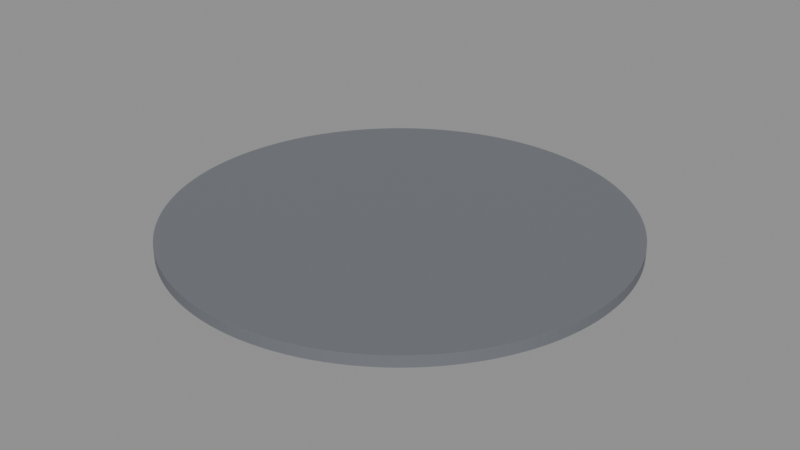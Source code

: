 # Source: BM_VL_Floor.blend  (saved by Blender 5.2.45; exported with 4.5.12 LTS)
import bpy
from mathutils import Matrix  # noqa: F401  (used for matrix-valued properties, if any)

bpy.ops.wm.read_factory_settings(use_empty=True)
scene = bpy.context.scene
scene.name = 'Scene'

# ---- materials (node trees are filled in below, after node groups)
mat_b4o_floor = bpy.data.materials.new('B4O_Floor')
mat_b4o_floor.diffuse_color = (0.16, 0.17, 0.19, 1.0)

# ---- material node trees
mat_b4o_floor.use_nodes = True; mat_b4o_floor.node_tree.nodes.clear()
_N = mat_b4o_floor.node_tree.nodes; _L = mat_b4o_floor.node_tree.links
n0 = _N.new('ShaderNodeBsdfPrincipled'); n0.name = 'Principled BSDF'; n0.location = (-200, 100)
n0.inputs[0].default_value = (0.16, 0.17, 0.19, 1.0)
n0.inputs[1].default_value = 0.03
n0.inputs[2].default_value = 0.7
n0.inputs[10].default_value = 0.005
n1 = _N.new('ShaderNodeOutputMaterial'); n1.name = 'Material Output'; n1.location = (200, 100)
_L.new(n0.outputs[0], n1.inputs[0])
n1.is_active_output = True

# ---- meshes
me_cylinder = bpy.data.meshes.new('Cylinder')
me_cylinder.from_pydata([(7.542e-07, -4.995, -0.12), (7.542e-07, -4.995, 0.12), (-0.2451, -4.989, -0.12), (-0.2451, -4.989, 0.12), (-0.4896, -4.971, -0.12), (-0.4896, -4.971, 0.12), (-0.7329, -4.941, -0.12), (-0.7329, -4.941, 0.12), (-0.9745, -4.899, -0.12), (-0.9745, -4.899, 0.12), (-1.214, -4.845, -0.12), (-1.214, -4.845, 0.12), (-1.45, -4.78, -0.12), (-1.45, -4.78, 0.12), (-1.683, -4.703, -0.12), (-1.683, -4.703, 0.12), (-1.912, -4.615, -0.12), (-1.912, -4.615, 0.12), (-2.136, -4.515, -0.12), (-2.136, -4.515, 0.12), (-2.355, -4.405, -0.12), (-2.355, -4.405, 0.12), (-2.568, -4.284, -0.12), (-2.568, -4.284, 0.12), (-2.775, -4.153, -0.12), (-2.775, -4.153, 0.12), (-2.976, -4.012, -0.12), (-2.976, -4.012, 0.12), (-3.169, -3.861, -0.12), (-3.169, -3.861, 0.12), (-3.354, -3.701, -0.12), (-3.354, -3.701, 0.12), (-3.532, -3.532, -0.12), (-3.532, -3.532, 0.12), (-3.701, -3.354, -0.12), (-3.701, -3.354, 0.12), (-3.861, -3.169, -0.12), (-3.861, -3.169, 0.12), (-4.012, -2.976, -0.12), (-4.012, -2.976, 0.12), (-4.153, -2.775, -0.12), (-4.153, -2.775, 0.12), (-4.284, -2.568, -0.12), (-4.284, -2.568, 0.12), (-4.405, -2.355, -0.12), (-4.405, -2.355, 0.12), (-4.515, -2.136, -0.12), (-4.515, -2.136, 0.12), (-4.615, -1.912, -0.12), (-4.615, -1.912, 0.12), (-4.703, -1.683, -0.12), (-4.703, -1.683, 0.12), (-4.78, -1.45, -0.12), (-4.78, -1.45, 0.12), (-4.845, -1.214, -0.12), (-4.845, -1.214, 0.12), (-4.899, -0.9745, -0.12), (-4.899, -0.9745, 0.12), (-4.941, -0.7329, -0.12), (-4.941, -0.7329, 0.12), (-4.971, -0.4896, -0.12), (-4.971, -0.4896, 0.12), (-4.989, -0.2451, -0.12), (-4.989, -0.2451, 0.12), (-4.995, -7.542e-07, -0.12), (-4.995, -7.542e-07, 0.12), (-4.989, 0.2451, -0.12), (-4.989, 0.2451, 0.12), (-4.971, 0.4896, -0.12), (-4.971, 0.4896, 0.12), (-4.941, 0.7329, -0.12), (-4.941, 0.7329, 0.12), (-4.899, 0.9745, -0.12), (-4.899, 0.9745, 0.12), (-4.845, 1.214, -0.12), (-4.845, 1.214, 0.12), (-4.78, 1.45, -0.12), (-4.78, 1.45, 0.12), (-4.703, 1.683, -0.12), (-4.703, 1.683, 0.12), (-4.615, 1.912, -0.12), (-4.615, 1.912, 0.12), (-4.515, 2.136, -0.12), (-4.515, 2.136, 0.12), (-4.405, 2.355, -0.12), (-4.405, 2.355, 0.12), (-4.284, 2.568, -0.12), (-4.284, 2.568, 0.12), (-4.153, 2.775, -0.12), (-4.153, 2.775, 0.12), (-4.012, 2.976, -0.12), (-4.012, 2.976, 0.12), (-3.861, 3.169, -0.12), (-3.861, 3.169, 0.12), (-3.701, 3.354, -0.12), (-3.701, 3.354, 0.12), (-3.532, 3.532, -0.12), (-3.532, 3.532, 0.12), (-3.354, 3.701, -0.12), (-3.354, 3.701, 0.12), (-3.169, 3.861, -0.12), (-3.169, 3.861, 0.12), (-2.976, 4.012, -0.12), (-2.976, 4.012, 0.12), (-2.775, 4.153, -0.12), (-2.775, 4.153, 0.12), (-2.568, 4.284, -0.12), (-2.568, 4.284, 0.12), (-2.355, 4.405, -0.12), (-2.355, 4.405, 0.12), (-2.136, 4.515, -0.12), (-2.136, 4.515, 0.12), (-1.912, 4.615, -0.12), (-1.912, 4.615, 0.12), (-1.683, 4.703, -0.12), (-1.683, 4.703, 0.12), (-1.45, 4.78, -0.12), (-1.45, 4.78, 0.12), (-1.214, 4.845, -0.12), (-1.214, 4.845, 0.12), (-0.9745, 4.899, -0.12), (-0.9745, 4.899, 0.12), (-0.7329, 4.941, -0.12), (-0.7329, 4.941, 0.12), (-0.4896, 4.971, -0.12), (-0.4896, 4.971, 0.12), (-0.2451, 4.989, -0.12), (-0.2451, 4.989, 0.12), (-7.542e-07, 4.995, -0.12), (-7.542e-07, 4.995, 0.12), (0.2451, 4.989, -0.12), (0.2451, 4.989, 0.12), (0.4896, 4.971, -0.12), (0.4896, 4.971, 0.12), (0.7329, 4.941, -0.12), (0.7329, 4.941, 0.12), (0.9745, 4.899, -0.12), (0.9745, 4.899, 0.12), (1.214, 4.845, -0.12), (1.214, 4.845, 0.12), (1.45, 4.78, -0.12), (1.45, 4.78, 0.12), (1.683, 4.703, -0.12), (1.683, 4.703, 0.12), (1.912, 4.615, -0.12), (1.912, 4.615, 0.12), (2.136, 4.515, -0.12), (2.136, 4.515, 0.12), (2.355, 4.405, -0.12), (2.355, 4.405, 0.12), (2.568, 4.284, -0.12), (2.568, 4.284, 0.12), (2.775, 4.153, -0.12), (2.775, 4.153, 0.12), (2.976, 4.012, -0.12), (2.976, 4.012, 0.12), (3.169, 3.861, -0.12), (3.169, 3.861, 0.12), (3.354, 3.701, -0.12), (3.354, 3.701, 0.12), (3.532, 3.532, -0.12), (3.532, 3.532, 0.12), (3.701, 3.354, -0.12), (3.701, 3.354, 0.12), (3.861, 3.169, -0.12), (3.861, 3.169, 0.12), (4.012, 2.976, -0.12), (4.012, 2.976, 0.12), (4.153, 2.775, -0.12), (4.153, 2.775, 0.12), (4.284, 2.568, -0.12), (4.284, 2.568, 0.12), (4.405, 2.355, -0.12), (4.405, 2.355, 0.12), (4.515, 2.136, -0.12), (4.515, 2.136, 0.12), (4.615, 1.912, -0.12), (4.615, 1.912, 0.12), (4.703, 1.683, -0.12), (4.703, 1.683, 0.12), (4.78, 1.45, -0.12), (4.78, 1.45, 0.12), (4.845, 1.214, -0.12), (4.845, 1.214, 0.12), (4.899, 0.9745, -0.12), (4.899, 0.9745, 0.12), (4.941, 0.7329, -0.12), (4.941, 0.7329, 0.12), (4.971, 0.4896, -0.12), (4.971, 0.4896, 0.12), (4.989, 0.2451, -0.12), (4.989, 0.2451, 0.12), (4.995, 7.542e-07, -0.12), (4.995, 7.542e-07, 0.12), (4.989, -0.2451, -0.12), (4.989, -0.2451, 0.12), (4.971, -0.4896, -0.12), (4.971, -0.4896, 0.12), (4.941, -0.7329, -0.12), (4.941, -0.7329, 0.12), (4.899, -0.9745, -0.12), (4.899, -0.9745, 0.12), (4.845, -1.214, -0.12), (4.845, -1.214, 0.12), (4.78, -1.45, -0.12), (4.78, -1.45, 0.12), (4.703, -1.683, -0.12), (4.703, -1.683, 0.12), (4.615, -1.912, -0.12), (4.615, -1.912, 0.12), (4.515, -2.136, -0.12), (4.515, -2.136, 0.12), (4.405, -2.355, -0.12), (4.405, -2.355, 0.12), (4.284, -2.568, -0.12), (4.284, -2.568, 0.12), (4.153, -2.775, -0.12), (4.153, -2.775, 0.12), (4.012, -2.976, -0.12), (4.012, -2.976, 0.12), (3.861, -3.169, -0.12), (3.861, -3.169, 0.12), (3.701, -3.354, -0.12), (3.701, -3.354, 0.12), (3.532, -3.532, -0.12), (3.532, -3.532, 0.12), (3.354, -3.701, -0.12), (3.354, -3.701, 0.12), (3.169, -3.861, -0.12), (3.169, -3.861, 0.12), (2.976, -4.012, -0.12), (2.976, -4.012, 0.12), (2.775, -4.153, -0.12), (2.775, -4.153, 0.12), (2.568, -4.284, -0.12), (2.568, -4.284, 0.12), (2.355, -4.405, -0.12), (2.355, -4.405, 0.12), (2.136, -4.515, -0.12), (2.136, -4.515, 0.12), (1.912, -4.615, -0.12), (1.912, -4.615, 0.12), (1.683, -4.703, -0.12), (1.683, -4.703, 0.12), (1.45, -4.78, -0.12), (1.45, -4.78, 0.12), (1.214, -4.845, -0.12), (1.214, -4.845, 0.12), (0.9745, -4.899, -0.12), (0.9745, -4.899, 0.12), (0.7329, -4.941, -0.12), (0.7329, -4.941, 0.12), (0.4896, -4.971, -0.12), (0.4896, -4.971, 0.12), (0.2451, -4.989, -0.12), (0.2451, -4.989, 0.12)], [], [(0, 1, 3, 2), (2, 3, 5, 4), (4, 5, 7, 6), (6, 7, 9, 8), (8, 9, 11, 10), (10, 11, 13, 12), (12, 13, 15, 14), (14, 15, 17, 16), (16, 17, 19, 18), (18, 19, 21, 20), (20, 21, 23, 22), (22, 23, 25, 24), (24, 25, 27, 26), (26, 27, 29, 28), (28, 29, 31, 30), (30, 31, 33, 32), (32, 33, 35, 34), (34, 35, 37, 36), (36, 37, 39, 38), (38, 39, 41, 40), (40, 41, 43, 42), (42, 43, 45, 44), (44, 45, 47, 46), (46, 47, 49, 48), (48, 49, 51, 50), (50, 51, 53, 52), (52, 53, 55, 54), (54, 55, 57, 56), (56, 57, 59, 58), (58, 59, 61, 60), (60, 61, 63, 62), (62, 63, 65, 64), (64, 65, 67, 66), (66, 67, 69, 68), (68, 69, 71, 70), (70, 71, 73, 72), (72, 73, 75, 74), (74, 75, 77, 76), (76, 77, 79, 78), (78, 79, 81, 80), (80, 81, 83, 82), (82, 83, 85, 84), (84, 85, 87, 86), (86, 87, 89, 88), (88, 89, 91, 90), (90, 91, 93, 92), (92, 93, 95, 94), (94, 95, 97, 96), (96, 97, 99, 98), (98, 99, 101, 100), (100, 101, 103, 102), (102, 103, 105, 104), (104, 105, 107, 106), (106, 107, 109, 108), (108, 109, 111, 110), (110, 111, 113, 112), (112, 113, 115, 114), (114, 115, 117, 116), (116, 117, 119, 118), (118, 119, 121, 120), (120, 121, 123, 122), (122, 123, 125, 124), (124, 125, 127, 126), (126, 127, 129, 128), (128, 129, 131, 130), (130, 131, 133, 132), (132, 133, 135, 134), (134, 135, 137, 136), (136, 137, 139, 138), (138, 139, 141, 140), (140, 141, 143, 142), (142, 143, 145, 144), (144, 145, 147, 146), (146, 147, 149, 148), (148, 149, 151, 150), (150, 151, 153, 152), (152, 153, 155, 154), (154, 155, 157, 156), (156, 157, 159, 158), (158, 159, 161, 160), (160, 161, 163, 162), (162, 163, 165, 164), (164, 165, 167, 166), (166, 167, 169, 168), (168, 169, 171, 170), (170, 171, 173, 172), (172, 173, 175, 174), (174, 175, 177, 176), (176, 177, 179, 178), (178, 179, 181, 180), (180, 181, 183, 182), (182, 183, 185, 184), (184, 185, 187, 186), (186, 187, 189, 188), (188, 189, 191, 190), (190, 191, 193, 192), (192, 193, 195, 194), (194, 195, 197, 196), (196, 197, 199, 198), (198, 199, 201, 200), (200, 201, 203, 202), (202, 203, 205, 204), (204, 205, 207, 206), (206, 207, 209, 208), (208, 209, 211, 210), (210, 211, 213, 212), (212, 213, 215, 214), (214, 215, 217, 216), (216, 217, 219, 218), (218, 219, 221, 220), (220, 221, 223, 222), (222, 223, 225, 224), (224, 225, 227, 226), (226, 227, 229, 228), (228, 229, 231, 230), (230, 231, 233, 232), (232, 233, 235, 234), (234, 235, 237, 236), (236, 237, 239, 238), (238, 239, 241, 240), (240, 241, 243, 242), (242, 243, 245, 244), (244, 245, 247, 246), (246, 247, 249, 248), (248, 249, 251, 250), (250, 251, 253, 252), (3, 1, 255, 253, 251, 249, 247, 245, 243, 241, 239, 237, 235, 233, 231, 229, 227, 225, 223, 221, 219, 217, 215, 213, 211, 209, 207, 205, 203, 201, 199, 197, 195, 193, 191, 189, 187, 185, 183, 181, 179, 177, 175, 173, 171, 169, 167, 165, 163, 161, 159, 157, 155, 153, 151, 149, 147, 145, 143, 141, 139, 137, 135, 133, 131, 129, 127, 125, 123, 121, 119, 117, 115, 113, 111, 109, 107, 105, 103, 101, 99, 97, 95, 93, 91, 89, 87, 85, 83, 81, 79, 77, 75, 73, 71, 69, 67, 65, 63, 61, 59, 57, 55, 53, 51, 49, 47, 45, 43, 41, 39, 37, 35, 33, 31, 29, 27, 25, 23, 21, 19, 17, 15, 13, 11, 9, 7, 5), (252, 253, 255, 254), (254, 255, 1, 0), (0, 2, 4, 6, 8, 10, 12, 14, 16, 18, 20, 22, 24, 26, 28, 30, 32, 34, 36, 38, 40, 42, 44, 46, 48, 50, 52, 54, 56, 58, 60, 62, 64, 66, 68, 70, 72, 74, 76, 78, 80, 82, 84, 86, 88, 90, 92, 94, 96, 98, 100, 102, 104, 106, 108, 110, 112, 114, 116, 118, 120, 122, 124, 126, 128, 130, 132, 134, 136, 138, 140, 142, 144, 146, 148, 150, 152, 154, 156, 158, 160, 162, 164, 166, 168, 170, 172, 174, 176, 178, 180, 182, 184, 186, 188, 190, 192, 194, 196, 198, 200, 202, 204, 206, 208, 210, 212, 214, 216, 218, 220, 222, 224, 226, 228, 230, 232, 234, 236, 238, 240, 242, 244, 246, 248, 250, 252, 254)])
_uv = me_cylinder.uv_layers.new(name='UVMap')
_uv.uv.foreach_set('vector', [7.542e-07, -0.24, 7.542e-07, 0.0, -0.2451, 0.0, -0.2451, -0.24, -0.2451, -0.24, -0.2451, 0.0, -0.4896, 0.0, -0.4896, -0.24, -0.4896, -0.24, -0.4896, 0.0, -0.7329, 0.0, -0.7329, -0.24, -0.7329, -0.24, -0.7329, 0.0, -0.9745, 0.0, -0.9745, -0.24, -0.9745, -0.24, -0.9745, 0.0, -1.214, 0.0, -1.214, -0.24, -1.214, -0.24, -1.214, 0.0, -1.45, 0.0, -1.45, -0.24, -1.45, -0.24, -1.45, 0.0, -1.683, 0.0, -1.683, -0.24, -1.683, -0.24, -1.683, 0.0, -1.912, 0.0, -1.912, -0.24, -1.912, -0.24, -1.912, 0.0, -2.136, 0.0, -2.136, -0.24, -2.136, -0.24, -2.136, 0.0, -2.355, 0.0, -2.355, -0.24, -2.355, -0.24, -2.355, 0.0, -2.568, 0.0, -2.568, -0.24, -2.568, -0.24, -2.568, 0.0, -2.775, 0.0, -2.775, -0.24, -2.775, -0.24, -2.775, 0.0, -2.976, 0.0, -2.976, -0.24, -2.976, -0.24, -2.976, 0.0, -3.169, 0.0, -3.169, -0.24, -3.169, -0.24, -3.169, 0.0, -3.354, 0.0, -3.354, -0.24, -3.354, -0.24, -3.354, 0.0, -3.532, 0.0, -3.532, -0.24, -3.532, -0.24, -3.532, 0.0, -3.354, 0.0, -3.354, -0.24, -3.354, -0.24, -3.354, 0.0, -3.169, 0.0, -3.169, -0.24, -3.169, -0.24, -3.169, 0.0, -2.976, 0.0, -2.976, -0.24, -2.976, -0.24, -2.976, 0.0, -2.775, 0.0, -2.775, -0.24, -2.775, -0.24, -2.775, 0.0, -2.568, 0.0, -2.568, -0.24, -2.568, -0.24, -2.568, 0.0, -2.355, 0.0, -2.355, -0.24, -2.355, -0.24, -2.355, 0.0, -2.136, 0.0, -2.136, -0.24, -2.136, -0.24, -2.136, 0.0, -1.912, 0.0, -1.912, -0.24, -1.912, -0.24, -1.912, 0.0, -1.683, 0.0, -1.683, -0.24, -1.683, -0.24, -1.683, 0.0, -1.45, 0.0, -1.45, -0.24, -1.45, -0.24, -1.45, 0.0, -1.214, 0.0, -1.214, -0.24, -1.214, -0.24, -1.214, 0.0, -0.9745, 0.0, -0.9745, -0.24, -0.9745, -0.24, -0.9745, 0.0, -0.7329, 0.0, -0.7329, -0.24, -0.7329, -0.24, -0.7329, 0.0, -0.4896, 0.0, -0.4896, -0.24, -0.4896, -0.24, -0.4896, 0.0, -0.2451, 0.0, -0.2451, -0.24, -0.2451, -0.24, -0.2451, 0.0, -7.542e-07, 0.0, -7.542e-07, -0.24, -7.542e-07, -0.24, -7.542e-07, 0.0, 0.2451, 0.0, 0.2451, -0.24, 0.2451, -0.24, 0.2451, 0.0, 0.4896, 0.0, 0.4896, -0.24, 0.4896, -0.24, 0.4896, 0.0, 0.7329, 0.0, 0.7329, -0.24, 0.7329, -0.24, 0.7329, 0.0, 0.9745, 0.0, 0.9745, -0.24, 0.9745, -0.24, 0.9745, 0.0, 1.214, 0.0, 1.214, -0.24, 1.214, -0.24, 1.214, 0.0, 1.45, 0.0, 1.45, -0.24, 1.45, -0.24, 1.45, 0.0, 1.683, 0.0, 1.683, -0.24, 1.683, -0.24, 1.683, 0.0, 1.912, 0.0, 1.912, -0.24, 1.912, -0.24, 1.912, 0.0, 2.136, 0.0, 2.136, -0.24, 2.136, -0.24, 2.136, 0.0, 2.355, 0.0, 2.355, -0.24, 2.355, -0.24, 2.355, 0.0, 2.568, 0.0, 2.568, -0.24, 2.568, -0.24, 2.568, 0.0, 2.775, 0.0, 2.775, -0.24, 2.775, -0.24, 2.775, 0.0, 2.976, 0.0, 2.976, -0.24, 2.976, -0.24, 2.976, 0.0, 3.169, 0.0, 3.169, -0.24, 3.169, -0.24, 3.169, 0.0, 3.354, 0.0, 3.354, -0.24, 3.354, -0.24, 3.354, 0.0, 3.532, 0.0, 3.532, -0.24, -3.532, -0.24, -3.532, 0.0, -3.354, 0.0, -3.354, -0.24, -3.354, -0.24, -3.354, 0.0, -3.169, 0.0, -3.169, -0.24, -3.169, -0.24, -3.169, 0.0, -2.976, 0.0, -2.976, -0.24, -2.976, -0.24, -2.976, 0.0, -2.775, 0.0, -2.775, -0.24, -2.775, -0.24, -2.775, 0.0, -2.568, 0.0, -2.568, -0.24, -2.568, -0.24, -2.568, 0.0, -2.355, 0.0, -2.355, -0.24, -2.355, -0.24, -2.355, 0.0, -2.136, 0.0, -2.136, -0.24, -2.136, -0.24, -2.136, 0.0, -1.912, 0.0, -1.912, -0.24, -1.912, -0.24, -1.912, 0.0, -1.683, 0.0, -1.683, -0.24, -1.683, -0.24, -1.683, 0.0, -1.45, 0.0, -1.45, -0.24, -1.45, -0.24, -1.45, 0.0, -1.214, 0.0, -1.214, -0.24, -1.214, -0.24, -1.214, 0.0, -0.9745, 0.0, -0.9745, -0.24, -0.9745, -0.24, -0.9745, 0.0, -0.7329, 0.0, -0.7329, -0.24, -0.7329, -0.24, -0.7329, 0.0, -0.4896, 0.0, -0.4896, -0.24, -0.4896, -0.24, -0.4896, 0.0, -0.2451, 0.0, -0.2451, -0.24, -0.2451, -0.24, -0.2451, 0.0, -7.542e-07, 0.0, -7.542e-07, -0.24, -7.542e-07, -0.24, -7.542e-07, 0.0, 0.2451, 0.0, 0.2451, -0.24, 0.2451, -0.24, 0.2451, 0.0, 0.4896, 0.0, 0.4896, -0.24, 0.4896, -0.24, 0.4896, 0.0, 0.7329, 0.0, 0.7329, -0.24, 0.7329, -0.24, 0.7329, 0.0, 0.9745, 0.0, 0.9745, -0.24, 0.9745, -0.24, 0.9745, 0.0, 1.214, 0.0, 1.214, -0.24, 1.214, -0.24, 1.214, 0.0, 1.45, 0.0, 1.45, -0.24, 1.45, -0.24, 1.45, 0.0, 1.683, 0.0, 1.683, -0.24, 1.683, -0.24, 1.683, 0.0, 1.912, 0.0, 1.912, -0.24, 1.912, -0.24, 1.912, 0.0, 2.136, 0.0, 2.136, -0.24, 2.136, -0.24, 2.136, 0.0, 2.355, 0.0, 2.355, -0.24, 2.355, -0.24, 2.355, 0.0, 2.568, 0.0, 2.568, -0.24, 2.568, -0.24, 2.568, 0.0, 2.775, 0.0, 2.775, -0.24, 2.775, -0.24, 2.775, 0.0, 2.976, 0.0, 2.976, -0.24, 2.976, -0.24, 2.976, 0.0, 3.169, 0.0, 3.169, -0.24, 3.169, -0.24, 3.169, 0.0, 3.354, 0.0, 3.354, -0.24, 3.354, -0.24, 3.354, 0.0, 3.532, 0.0, 3.532, -0.24, 3.532, -0.24, 3.532, 0.0, 3.354, 0.0, 3.354, -0.24, 3.354, -0.24, 3.354, 0.0, 3.169, 0.0, 3.169, -0.24, 3.169, -0.24, 3.169, 0.0, 2.976, 0.0, 2.976, -0.24, 2.976, -0.24, 2.976, 0.0, 2.775, 0.0, 2.775, -0.24, 2.775, -0.24, 2.775, 0.0, 2.568, 0.0, 2.568, -0.24, 2.568, -0.24, 2.568, 0.0, 2.355, 0.0, 2.355, -0.24, 2.355, -0.24, 2.355, 0.0, 2.136, 0.0, 2.136, -0.24, 2.136, -0.24, 2.136, 0.0, 1.912, 0.0, 1.912, -0.24, 1.912, -0.24, 1.912, 0.0, 1.683, 0.0, 1.683, -0.24, 1.683, -0.24, 1.683, 0.0, 1.45, 0.0, 1.45, -0.24, 1.45, -0.24, 1.45, 0.0, 1.214, 0.0, 1.214, -0.24, 1.214, -0.24, 1.214, 0.0, 0.9745, 0.0, 0.9745, -0.24, 0.9745, -0.24, 0.9745, 0.0, 0.7329, 0.0, 0.7329, -0.24, 0.7329, -0.24, 0.7329, 0.0, 0.4896, 0.0, 0.4896, -0.24, 0.4896, -0.24, 0.4896, 0.0, 0.2451, 0.0, 0.2451, -0.24, 0.2451, -0.24, 0.2451, 0.0, 7.542e-07, 0.0, 7.542e-07, -0.24, 7.542e-07, -0.24, 7.542e-07, 0.0, -0.2451, 0.0, -0.2451, -0.24, -0.2451, -0.24, -0.2451, 0.0, -0.4896, 0.0, -0.4896, -0.24, -0.4896, -0.24, -0.4896, 0.0, -0.7329, 0.0, -0.7329, -0.24, -0.7329, -0.24, -0.7329, 0.0, -0.9745, 0.0, -0.9745, -0.24, -0.9745, -0.24, -0.9745, 0.0, -1.214, 0.0, -1.214, -0.24, -1.214, -0.24, -1.214, 0.0, -1.45, 0.0, -1.45, -0.24, -1.45, -0.24, -1.45, 0.0, -1.683, 0.0, -1.683, -0.24, -1.683, -0.24, -1.683, 0.0, -1.912, 0.0, -1.912, -0.24, -1.912, -0.24, -1.912, 0.0, -2.136, 0.0, -2.136, -0.24, -2.136, -0.24, -2.136, 0.0, -2.355, 0.0, -2.355, -0.24, -2.355, -0.24, -2.355, 0.0, -2.568, 0.0, -2.568, -0.24, -2.568, -0.24, -2.568, 0.0, -2.775, 0.0, -2.775, -0.24, -2.775, -0.24, -2.775, 0.0, -2.976, 0.0, -2.976, -0.24, -2.976, -0.24, -2.976, 0.0, -3.169, 0.0, -3.169, -0.24, -3.169, -0.24, -3.169, 0.0, -3.354, 0.0, -3.354, -0.24, -3.354, -0.24, -3.354, 0.0, -3.532, 0.0, -3.532, -0.24, 3.532, -0.24, 3.532, 0.0, 3.354, 0.0, 3.354, -0.24, 3.354, -0.24, 3.354, 0.0, 3.169, 0.0, 3.169, -0.24, 3.169, -0.24, 3.169, 0.0, 2.976, 0.0, 2.976, -0.24, 2.976, -0.24, 2.976, 0.0, 2.775, 0.0, 2.775, -0.24, 2.775, -0.24, 2.775, 0.0, 2.568, 0.0, 2.568, -0.24, 2.568, -0.24, 2.568, 0.0, 2.355, 0.0, 2.355, -0.24, 2.355, -0.24, 2.355, 0.0, 2.136, 0.0, 2.136, -0.24, 2.136, -0.24, 2.136, 0.0, 1.912, 0.0, 1.912, -0.24, 1.912, -0.24, 1.912, 0.0, 1.683, 0.0, 1.683, -0.24, 1.683, -0.24, 1.683, 0.0, 1.45, 0.0, 1.45, -0.24, 1.45, -0.24, 1.45, 0.0, 1.214, 0.0, 1.214, -0.24, 1.214, -0.24, 1.214, 0.0, 0.9745, 0.0, 0.9745, -0.24, 0.9745, -0.24, 0.9745, 0.0, 0.7329, 0.0, 0.7329, -0.24, 0.7329, -0.24, 0.7329, 0.0, 0.4896, 0.0, 0.4896, -0.24, -0.2451, -4.989, 7.542e-07, -4.995, 0.2451, -4.989, 0.4896, -4.971, 0.7329, -4.941, 0.9745, -4.899, 1.214, -4.845, 1.45, -4.78, 1.683, -4.703, 1.912, -4.615, 2.136, -4.515, 2.355, -4.405, 2.568, -4.284, 2.775, -4.153, 2.976, -4.012, 3.169, -3.861, 3.354, -3.701, 3.532, -3.532, 3.701, -3.354, 3.861, -3.169, 4.012, -2.976, 4.153, -2.775, 4.284, -2.568, 4.405, -2.355, 4.515, -2.136, 4.615, -1.912, 4.703, -1.683, 4.78, -1.45, 4.845, -1.214, 4.899, -0.9745, 4.941, -0.7329, 4.971, -0.4896, 4.989, -0.2451, 4.995, 7.542e-07, 4.989, 0.2451, 4.971, 0.4896, 4.941, 0.7329, 4.899, 0.9745, 4.845, 1.214, 4.78, 1.45, 4.703, 1.683, 4.615, 1.912, 4.515, 2.136, 4.405, 2.355, 4.284, 2.568, 4.153, 2.775, 4.012, 2.976, 3.861, 3.169, 3.701, 3.354, 3.532, 3.532, 3.354, 3.701, 3.169, 3.861, 2.976, 4.012, 2.775, 4.153, 2.568, 4.284, 2.355, 4.405, 2.136, 4.515, 1.912, 4.615, 1.683, 4.703, 1.45, 4.78, 1.214, 4.845, 0.9745, 4.899, 0.7329, 4.941, 0.4896, 4.971, 0.2451, 4.989, -7.542e-07, 4.995, -0.2451, 4.989, -0.4896, 4.971, -0.7329, 4.941, -0.9745, 4.899, -1.214, 4.845, -1.45, 4.78, -1.683, 4.703, -1.912, 4.615, -2.136, 4.515, -2.355, 4.405, -2.568, 4.284, -2.775, 4.153, -2.976, 4.012, -3.169, 3.861, -3.354, 3.701, -3.532, 3.532, -3.701, 3.354, -3.861, 3.169, -4.012, 2.976, -4.153, 2.775, -4.284, 2.568, -4.405, 2.355, -4.515, 2.136, -4.615, 1.912, -4.703, 1.683, -4.78, 1.45, -4.845, 1.214, -4.899, 0.9745, -4.941, 0.7329, -4.971, 0.4896, -4.989, 0.2451, -4.995, -7.542e-07, -4.989, -0.2451, -4.971, -0.4896, -4.941, -0.7329, -4.899, -0.9745, -4.845, -1.214, -4.78, -1.45, -4.703, -1.683, -4.615, -1.912, -4.515, -2.136, -4.405, -2.355, -4.284, -2.568, -4.153, -2.775, -4.012, -2.976, -3.861, -3.169, -3.701, -3.354, -3.532, -3.532, -3.354, -3.701, -3.169, -3.861, -2.976, -4.012, -2.775, -4.153, -2.568, -4.284, -2.355, -4.405, -2.136, -4.515, -1.912, -4.615, -1.683, -4.703, -1.45, -4.78, -1.214, -4.845, -0.9745, -4.899, -0.7329, -4.941, -0.4896, -4.971, 0.4896, -0.24, 0.4896, 0.0, 0.2451, 0.0, 0.2451, -0.24, 0.2451, -0.24, 0.2451, 0.0, 7.542e-07, 0.0, 7.542e-07, -0.24, 7.542e-07, -4.995, -0.2451, -4.989, -0.4896, -4.971, -0.7329, -4.941, -0.9745, -4.899, -1.214, -4.845, -1.45, -4.78, -1.683, -4.703, -1.912, -4.615, -2.136, -4.515, -2.355, -4.405, -2.568, -4.284, -2.775, -4.153, -2.976, -4.012, -3.169, -3.861, -3.354, -3.701, -3.532, -3.532, -3.701, -3.354, -3.861, -3.169, -4.012, -2.976, -4.153, -2.775, -4.284, -2.568, -4.405, -2.355, -4.515, -2.136, -4.615, -1.912, -4.703, -1.683, -4.78, -1.45, -4.845, -1.214, -4.899, -0.9745, -4.941, -0.7329, -4.971, -0.4896, -4.989, -0.2451, -4.995, -7.542e-07, -4.989, 0.2451, -4.971, 0.4896, -4.941, 0.7329, -4.899, 0.9745, -4.845, 1.214, -4.78, 1.45, -4.703, 1.683, -4.615, 1.912, -4.515, 2.136, -4.405, 2.355, -4.284, 2.568, -4.153, 2.775, -4.012, 2.976, -3.861, 3.169, -3.701, 3.354, -3.532, 3.532, -3.354, 3.701, -3.169, 3.861, -2.976, 4.012, -2.775, 4.153, -2.568, 4.284, -2.355, 4.405, -2.136, 4.515, -1.912, 4.615, -1.683, 4.703, -1.45, 4.78, -1.214, 4.845, -0.9745, 4.899, -0.7329, 4.941, -0.4896, 4.971, -0.2451, 4.989, -7.542e-07, 4.995, 0.2451, 4.989, 0.4896, 4.971, 0.7329, 4.941, 0.9745, 4.899, 1.214, 4.845, 1.45, 4.78, 1.683, 4.703, 1.912, 4.615, 2.136, 4.515, 2.355, 4.405, 2.568, 4.284, 2.775, 4.153, 2.976, 4.012, 3.169, 3.861, 3.354, 3.701, 3.532, 3.532, 3.701, 3.354, 3.861, 3.169, 4.012, 2.976, 4.153, 2.775, 4.284, 2.568, 4.405, 2.355, 4.515, 2.136, 4.615, 1.912, 4.703, 1.683, 4.78, 1.45, 4.845, 1.214, 4.899, 0.9745, 4.941, 0.7329, 4.971, 0.4896, 4.989, 0.2451, 4.995, 7.542e-07, 4.989, -0.2451, 4.971, -0.4896, 4.941, -0.7329, 4.899, -0.9745, 4.845, -1.214, 4.78, -1.45, 4.703, -1.683, 4.615, -1.912, 4.515, -2.136, 4.405, -2.355, 4.284, -2.568, 4.153, -2.775, 4.012, -2.976, 3.861, -3.169, 3.701, -3.354, 3.532, -3.532, 3.354, -3.701, 3.169, -3.861, 2.976, -4.012, 2.775, -4.153, 2.568, -4.284, 2.355, -4.405, 2.136, -4.515, 1.912, -4.615, 1.683, -4.703, 1.45, -4.78, 1.214, -4.845, 0.9745, -4.899, 0.7329, -4.941, 0.4896, -4.971, 0.2451, -4.989])
me_cylinder.materials.append(mat_b4o_floor)
me_cylinder.update()

# ---- objects
ob_floor = bpy.data.objects.new('Floor', me_cylinder)

# ---- transforms, parenting, visibility, modifiers, constraints
ob_floor.location = (0.0, 0.0, -0.12)
_m = ob_floor.modifiers.new('Edge_Bevel', 'BEVEL')
_m.width = 0.002
_m.width_pct = 0.002
_m.segments = 2

# ---- collection membership
scene.collection.objects.link(ob_floor)

# ---- scene / render settings (as saved in the file)
scene.frame_start = 1; scene.frame_end = 250; scene.frame_set(1)
scene.render.engine = 'BLENDER_EEVEE_NEXT'
scene.render.bake_bias = 0.0
scene.render.bake_samples = 0
scene.render.compositor_device = 'GPU'
scene.eevee.use_volume_custom_range = False
scene.eevee.fast_gi_thickness_near = 0.1
scene.eevee.fast_gi_thickness_far = 0.0
scene.eevee.ray_tracing_options.screen_trace_thickness = 0.1
bpy.context.view_layer.update()

# ---- added for rendering (the .blend has no active camera and no usable light): camera, sun + grey world if the file has none
cam_auto = bpy.data.cameras.new('AutoCamera')
cam_auto.lens = 50.0
cam_auto.sensor_width = 36.0
cam_auto.clip_end = 1000.0
ob_auto_camera = bpy.data.objects.new('AutoCamera', cam_auto)
scene.collection.objects.link(ob_auto_camera)
ob_auto_camera.location = (13.0735, -15.6881, 10.3388)
ob_auto_camera.rotation_euler = (1.09748, -7.21219e-08, 0.694738)
scene.camera = ob_auto_camera
light_auto_sun = bpy.data.lights.new('AutoSun', 'SUN')
light_auto_sun.energy = 3.0
light_auto_sun.angle = 0.0523599
ob_auto_sun = bpy.data.objects.new('AutoSun', light_auto_sun)
scene.collection.objects.link(ob_auto_sun)
ob_auto_sun.rotation_euler = (0.872665, 0.174533, 0.523599)
if scene.world is None:
    world_auto = bpy.data.worlds.new('AutoWorld')
    world_auto.color = (0.3, 0.3, 0.3)
    scene.world = world_auto
bpy.context.view_layer.update()

